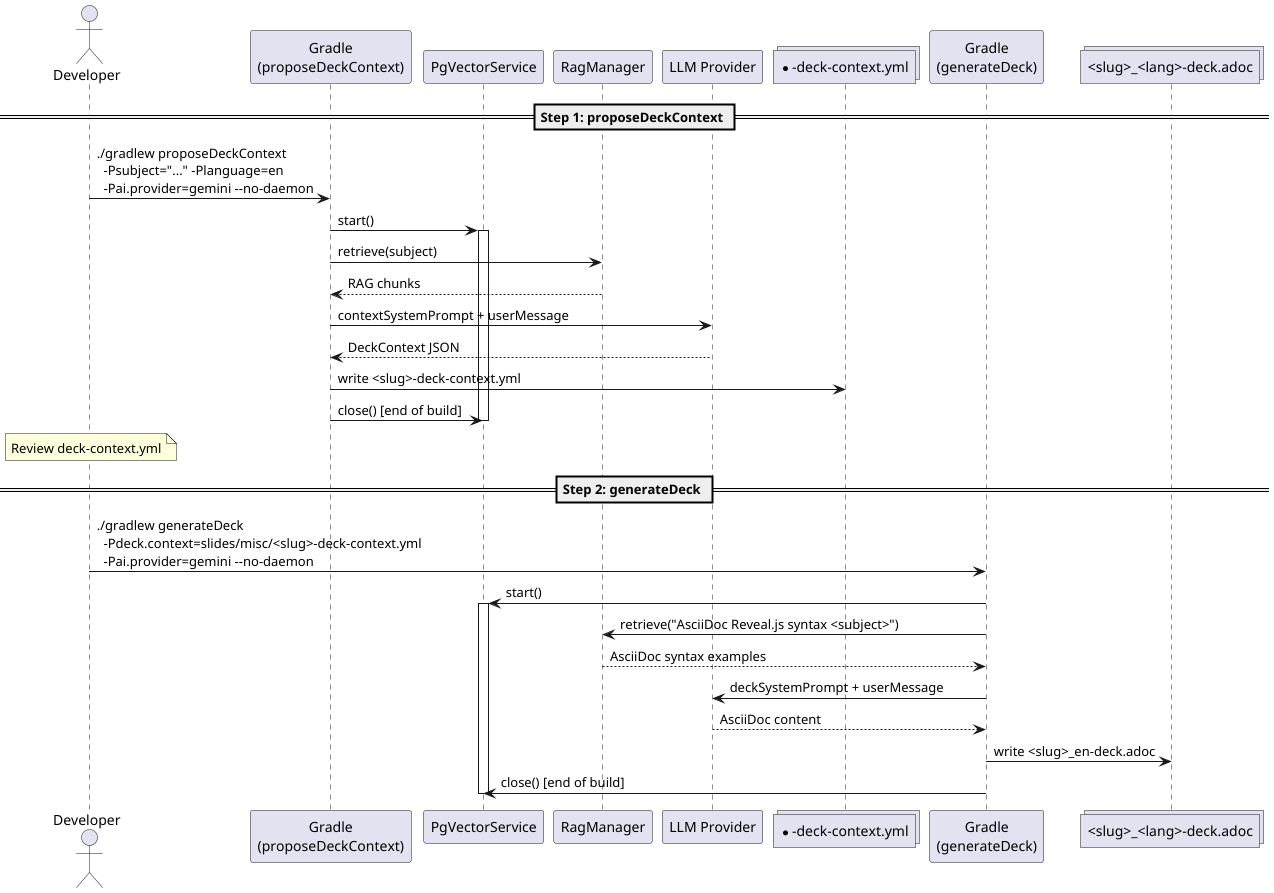

The diagram above was rendered by PlantUML. Its source (embedded in the PNG):
@startuml
actor Developer

participant "Gradle\n(proposeDeckContext)" as Propose
participant "PgVectorService" as PGS
participant "RagManager" as RAG
participant "LLM Provider" as LLM
collections "*-deck-context.yml" as CtxFile

participant "Gradle\n(generateDeck)" as Generate
collections "<slug>_<lang>-deck.adoc" as DeckFile

== Step 1: proposeDeckContext ==

Developer -> Propose : ./gradlew proposeDeckContext\n  -Psubject="..." -Planguage=en\n  -Pai.provider=gemini --no-daemon
Propose -> PGS : start()
activate PGS
Propose -> RAG : retrieve(subject)
RAG --> Propose : RAG chunks
Propose -> LLM : contextSystemPrompt + userMessage
LLM --> Propose : DeckContext JSON
Propose -> CtxFile : write <slug>-deck-context.yml
Propose -> PGS : close() [end of build]
deactivate PGS

note over Developer : Review deck-context.yml

== Step 2: generateDeck ==

Developer -> Generate : ./gradlew generateDeck\n  -Pdeck.context=slides/misc/<slug>-deck-context.yml\n  -Pai.provider=gemini --no-daemon
Generate -> PGS : start()
activate PGS
Generate -> RAG : retrieve("AsciiDoc Reveal.js syntax <subject>")
RAG --> Generate : AsciiDoc syntax examples
Generate -> LLM : deckSystemPrompt + userMessage
LLM --> Generate : AsciiDoc content
Generate -> DeckFile : write <slug>_en-deck.adoc
Generate -> PGS : close() [end of build]
deactivate PGS
@enduml